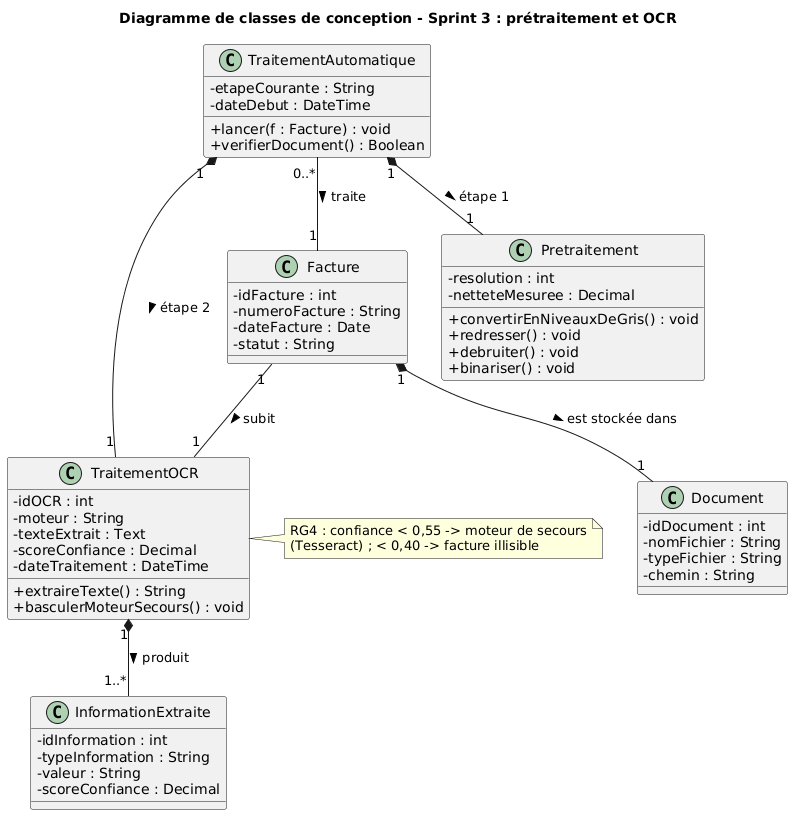

The diagram above was rendered by PlantUML. Its source (embedded in the PNG):
@startuml
title Diagramme de classes de conception - Sprint 3 : prétraitement et OCR
skinparam classAttributeIconSize 0

class Facture {
  -idFacture : int
  -numeroFacture : String
  -dateFacture : Date
  -statut : String
}
class Document {
  -idDocument : int
  -nomFichier : String
  -typeFichier : String
  -chemin : String
}
class TraitementAutomatique {
  -etapeCourante : String
  -dateDebut : DateTime
  +lancer(f : Facture) : void
  +verifierDocument() : Boolean
}
class Pretraitement {
  -resolution : int
  -netteteMesuree : Decimal
  +convertirEnNiveauxDeGris() : void
  +redresser() : void
  +debruiter() : void
  +binariser() : void
}
class TraitementOCR {
  -idOCR : int
  -moteur : String
  -texteExtrait : Text
  -scoreConfiance : Decimal
  -dateTraitement : DateTime
  +extraireTexte() : String
  +basculerMoteurSecours() : void
}
class InformationExtraite {
  -idInformation : int
  -typeInformation : String
  -valeur : String
  -scoreConfiance : Decimal
}

note right of TraitementOCR
  RG4 : confiance < 0,55 -> moteur de secours
  (Tesseract) ; < 0,40 -> facture illisible
end note

Facture "1" *-- "1" Document : est stockée dans >
TraitementAutomatique "0..*" -- "1" Facture : traite >
TraitementAutomatique "1" *-- "1" Pretraitement : étape 1 >
TraitementAutomatique "1" *-- "1" TraitementOCR : étape 2 >
Facture "1" -- "1" TraitementOCR : subit >
TraitementOCR "1" *-- "1..*" InformationExtraite : produit >
@enduml